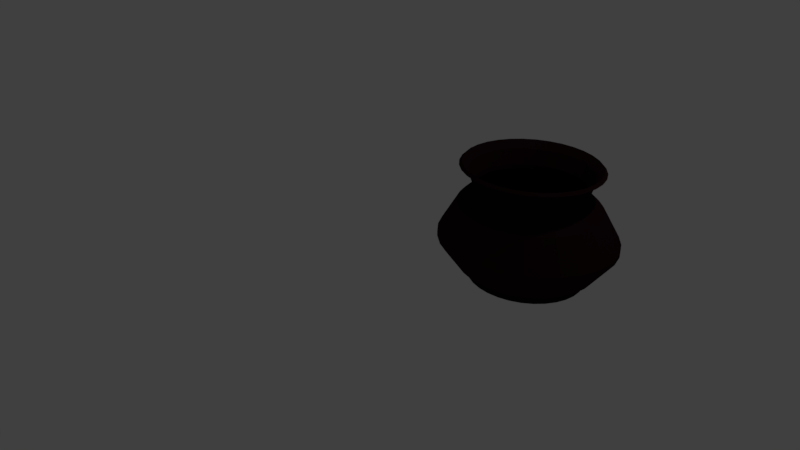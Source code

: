 # Source: pot_1_.blend  (saved by Blender 2.79.0; exported with 4.5.12 LTS)
import bpy
from mathutils import Matrix  # noqa: F401  (used for matrix-valued properties, if any)

bpy.ops.wm.read_factory_settings(use_empty=True)
scene = bpy.context.scene
scene.name = 'Scene'

# ---- collections
col_collection_1 = bpy.data.collections.new('Collection 1'); scene.collection.children.link(col_collection_1)

# ---- materials (node trees are filled in below, after node groups)
mat_material_002 = bpy.data.materials.new('Material.002')
mat_material_002.alpha_threshold = 0.0
mat_material_002.use_transparent_shadow = False
mat_material_002.diffuse_color = (0.01598, 0.004589, 0.00625, 1.0)
mat_material_002.specular_color = (0.9702, 1.0, 0.7269)
mat_material_002.roughness = 0.5

# ---- material node trees

# ---- world
world_world = bpy.data.worlds.new('World'); scene.world = world_world
world_world.color = (0.05088, 0.05088, 0.05088)
world_world.use_sun_shadow = False
world_world.sun_shadow_jitter_overblur = 0.0
world_world.cycles.sampling_method = 'MANUAL'

# ---- cameras
cam_camera = bpy.data.cameras.new('Camera')
cam_camera.clip_end = 100.0
cam_camera.lens = 35.0
cam_camera.sensor_width = 32.0
cam_camera.sensor_height = 18.0
cam_camera.ortho_scale = 7.314
cam_camera.dof.focus_distance = 0.0
cam_camera.dof.aperture_fstop = 128.0

# ---- lights
light_lamp = bpy.data.lights.new('Lamp', 'POINT')
light_lamp.transmission_factor = 0.0
light_lamp.cutoff_distance = 30.0
light_lamp.energy = 100.0
light_lamp.shadow_buffer_clip_start = 1.001
light_lamp.shadow_soft_size = 0.1
light_lamp.shadow_maximum_resolution = 0.006
light_lamp.use_absolute_resolution = True

# ---- meshes
me_cylinder_002 = bpy.data.meshes.new('Cylinder.002')
me_cylinder_002.from_pydata([(1.859e-08, 0.8435, -1.0), (0.0, 1.0, 1.0), (0.1646, 0.8273, -1.0), (0.1951, 0.9808, 1.0), (0.3228, 0.7793, -1.0), (0.3827, 0.9239, 1.0), (0.4686, 0.7013, -1.0), (0.5556, 0.8315, 1.0), (0.5964, 0.5964, -1.0), (0.7071, 0.7071, 1.0), (0.7013, 0.4686, -1.0), (0.8315, 0.5556, 1.0), (0.7793, 0.3228, -1.0), (0.9239, 0.3827, 1.0), (0.8273, 0.1646, -1.0), (0.9808, 0.1951, 1.0), (0.8435, 1.083e-07, -1.0), (1.0, 7.55e-08, 1.0), (0.8273, -0.1646, -1.0), (0.9808, -0.1951, 1.0), (0.7793, -0.3228, -1.0), (0.9239, -0.3827, 1.0), (0.7013, -0.4686, -1.0), (0.8315, -0.5556, 1.0), (0.5964, -0.5964, -1.0), (0.7071, -0.7071, 1.0), (0.4686, -0.7013, -1.0), (0.5556, -0.8315, 1.0), (0.3228, -0.7793, -1.0), (0.3827, -0.9239, 1.0), (0.1646, -0.8273, -1.0), (0.1951, -0.9808, 1.0), (-2.562e-07, -0.8435, -1.0), (-3.258e-07, -1.0, 1.0), (-0.1646, -0.8273, -1.0), (-0.1951, -0.9808, 1.0), (-0.3228, -0.7793, -1.0), (-0.3827, -0.9239, 1.0), (-0.4686, -0.7013, -1.0), (-0.5556, -0.8315, 1.0), (-0.5964, -0.5964, -1.0), (-0.7071, -0.7071, 1.0), (-0.7013, -0.4686, -1.0), (-0.8315, -0.5556, 1.0), (-0.7793, -0.3228, -1.0), (-0.9239, -0.3827, 1.0), (-0.8273, -0.1646, -1.0), (-0.9808, -0.1951, 1.0), (-0.8435, 8.591e-07, -1.0), (-1.0, 9.656e-07, 1.0), (-0.8273, 0.1646, -1.0), (-0.9808, 0.1951, 1.0), (-0.7793, 0.3228, -1.0), (-0.9239, 0.3827, 1.0), (-0.7013, 0.4686, -1.0), (-0.8315, 0.5556, 1.0), (-0.5964, 0.5964, -1.0), (-0.7071, 0.7071, 1.0), (-0.4686, 0.7013, -1.0), (-0.5556, 0.8315, 1.0), (-0.3228, 0.7793, -1.0), (-0.3827, 0.9239, 1.0), (-0.1646, 0.8273, -1.0), (-0.1951, 0.9808, 1.0), (0.0, 1.0, -0.7747), (0.1951, 0.9808, -0.7747), (0.3827, 0.9239, -0.7747), (0.5556, 0.8315, -0.7747), (0.7071, 0.7071, -0.7747), (0.8315, 0.5556, -0.7747), (0.9239, 0.3827, -0.7747), (0.9808, 0.1951, -0.7747), (1.0, 7.55e-08, -0.7747), (0.9808, -0.1951, -0.7747), (0.9239, -0.3827, -0.7747), (0.8315, -0.5556, -0.7747), (0.7071, -0.7071, -0.7747), (0.5556, -0.8315, -0.7747), (0.3827, -0.9239, -0.7747), (0.1951, -0.9808, -0.7747), (-3.258e-07, -1.0, -0.7747), (-0.1951, -0.9808, -0.7747), (-0.3827, -0.9239, -0.7747), (-0.5556, -0.8315, -0.7747), (-0.7071, -0.7071, -0.7747), (-0.8315, -0.5556, -0.7747), (-0.9239, -0.3827, -0.7747), (-0.9808, -0.1951, -0.7747), (-1.0, 9.656e-07, -0.7747), (-0.9808, 0.1951, -0.7747), (-0.9239, 0.3827, -0.7747), (-0.8315, 0.5556, -0.7747), (-0.7071, 0.7071, -0.7747), (-0.5556, 0.8315, -0.7747), (-0.3827, 0.9239, -0.7747), (-0.1951, 0.9808, -0.7747), (2.27e-08, 0.8089, 0.6558), (0.1578, 0.7933, 0.6558), (0.3095, 0.7473, 0.6558), (0.4494, 0.6725, 0.6558), (0.5719, 0.5719, 0.6558), (0.6725, 0.4494, 0.6558), (0.7473, 0.3095, 0.6558), (0.7933, 0.1578, 0.6558), (0.8089, 1.155e-07, 0.6558), (0.7933, -0.1578, 0.6558), (0.7473, -0.3095, 0.6558), (0.6725, -0.4494, 0.6558), (0.5719, -0.5719, 0.6558), (0.4494, -0.6725, 0.6558), (0.3095, -0.7473, 0.6558), (0.1578, -0.7933, 0.6558), (-2.409e-07, -0.8089, 0.6558), (-0.1578, -0.7933, 0.6558), (-0.3095, -0.7473, 0.6558), (-0.4494, -0.6725, 0.6558), (-0.5719, -0.5719, 0.6558), (-0.6725, -0.4494, 0.6558), (-0.7473, -0.3095, 0.6558), (-0.7933, -0.1578, 0.6558), (-0.8089, 8.355e-07, 0.6558), (-0.7933, 0.1578, 0.6558), (-0.7473, 0.3095, 0.6558), (-0.6725, 0.4494, 0.6558), (-0.5719, 0.5719, 0.6558), (-0.4494, 0.6725, 0.6558), (-0.3095, 0.7473, 0.6558), (-0.1578, 0.7933, 0.6558), (0.1583, 0.7958, 0.5759), (0.3105, 0.7496, 0.5759), (0.4508, 0.6747, 0.5759), (0.5737, 0.5737, 0.5759), (0.6747, 0.4508, 0.5759), (0.7496, 0.3105, 0.5759), (0.7958, 0.1583, 0.5759), (0.8114, 1.152e-07, 0.5759), (0.7958, -0.1583, 0.5759), (0.7496, -0.3105, 0.5759), (0.6747, -0.4508, 0.5759), (0.5737, -0.5737, 0.5759), (0.4508, -0.6747, 0.5759), (0.3105, -0.7496, 0.5759), (0.1583, -0.7958, 0.5759), (-2.417e-07, -0.8114, 0.5759), (-0.1583, -0.7958, 0.5759), (-0.3105, -0.7496, 0.5759), (-0.4508, -0.6747, 0.5759), (-0.5737, -0.5737, 0.5759), (-0.6747, -0.4508, 0.5759), (-0.7496, -0.3105, 0.5759), (-0.7958, -0.1583, 0.5759), (-0.8114, 8.374e-07, 0.5759), (-0.7958, 0.1583, 0.5759), (-0.7496, 0.3105, 0.5759), (-0.6747, 0.4508, 0.5759), (-0.5737, 0.5737, 0.5759), (-0.4508, 0.6747, 0.5759), (-0.3105, 0.7496, 0.5759), (-0.1583, 0.7958, 0.5759), (2.268e-08, 0.8114, 0.5759), (0.1997, 1.004, 0.3283), (0.3917, 0.9457, 0.3283), (0.5687, 0.8511, 0.3283), (0.7238, 0.7238, 0.3283), (0.8511, 0.5687, 0.3283), (0.9457, 0.3917, 0.3283), (1.004, 0.1997, 0.3283), (1.024, 6.717e-08, 0.3283), (1.004, -0.1997, 0.3283), (0.9457, -0.3917, 0.3283), (0.8511, -0.5687, 0.3283), (0.7238, -0.7238, 0.3283), (0.5687, -0.8511, 0.3283), (0.3917, -0.9457, 0.3283), (0.1997, -1.004, 0.3283), (-3.332e-07, -1.024, 0.3283), (-0.1997, -1.004, 0.3283), (-0.3917, -0.9457, 0.3283), (-0.5687, -0.8511, 0.3283), (-0.7238, -0.7238, 0.3283), (-0.8511, -0.5687, 0.3283), (-0.9457, -0.3917, 0.3283), (-1.004, -0.1997, 0.3283), (-1.024, 9.783e-07, 0.3283), (-1.004, 0.1997, 0.3283), (-0.9457, 0.3917, 0.3283), (-0.8511, 0.5687, 0.3283), (-0.7238, 0.7238, 0.3283), (-0.5687, 0.8511, 0.3283), (-0.3917, 0.9457, 0.3283), (-0.1997, 1.004, 0.3283), (3.513e-10, 1.024, 0.3283), (0.2514, 1.264, -0.2232), (0.4931, 1.19, -0.2232), (0.7159, 1.071, -0.2232), (0.9112, 0.9112, -0.2232), (1.071, 0.7159, -0.2232), (1.19, 0.4931, -0.2232), (1.264, 0.2514, -0.2232), (1.289, 4.242e-09, -0.2232), (1.264, -0.2514, -0.2232), (1.19, -0.4931, -0.2232), (1.071, -0.7159, -0.2232), (0.9112, -0.9112, -0.2232), (0.7159, -1.071, -0.2232), (0.4931, -1.19, -0.2232), (0.2514, -1.264, -0.2232), (-4.413e-07, -1.289, -0.2232), (-0.2514, -1.264, -0.2232), (-0.4931, -1.19, -0.2232), (-0.7159, -1.071, -0.2232), (-0.9112, -0.9112, -0.2232), (-1.071, -0.7159, -0.2232), (-1.19, -0.4931, -0.2232), (-1.264, -0.2514, -0.2232), (-1.289, 1.151e-06, -0.2232), (-1.264, 0.2514, -0.2232), (-1.19, 0.4931, -0.2232), (-1.071, 0.7159, -0.2232), (-0.9112, 0.9112, -0.2232), (-0.7159, 1.071, -0.2232), (-0.4931, 1.19, -0.2232), (-0.2514, 1.264, -0.2232), (-2.143e-08, 1.289, -0.2232), (1.211e-08, 0.883, 0.9125), (0.1723, 0.8661, 0.9125), (0.3379, 0.8158, 0.9125), (0.4906, 0.7342, 0.9125), (0.6244, 0.6244, 0.9125), (0.7342, 0.4906, 0.9125), (0.8158, 0.3379, 0.9125), (0.8661, 0.1723, 0.9125), (0.883, 1.031e-07, 0.9125), (0.8661, -0.1723, 0.9125), (0.8158, -0.3379, 0.9125), (0.7342, -0.4906, 0.9125), (0.6244, -0.6244, 0.9125), (0.4906, -0.7342, 0.9125), (0.3379, -0.8158, 0.9125), (0.1723, -0.8661, 0.9125), (-2.756e-07, -0.883, 0.9125), (-0.1723, -0.8661, 0.9125), (-0.3379, -0.8158, 0.9125), (-0.4906, -0.7342, 0.9125), (-0.6244, -0.6244, 0.9125), (-0.7342, -0.4906, 0.9125), (-0.8158, -0.3379, 0.9125), (-0.8661, -0.1723, 0.9125), (-0.883, 8.891e-07, 0.9125), (-0.8661, 0.1723, 0.9125), (-0.8158, 0.3379, 0.9125), (-0.7342, 0.4906, 0.9125), (-0.6244, 0.6244, 0.9125), (-0.4906, 0.7342, 0.9125), (-0.3379, 0.8158, 0.9125), (-0.1723, 0.8661, 0.9125), (0.2513, 1.263, -0.3124), (0.493, 1.19, -0.3124), (0.7157, 1.071, -0.3124), (0.9109, 0.9109, -0.3124), (1.071, 0.7157, -0.3124), (1.19, 0.493, -0.3124), (1.263, 0.2513, -0.3124), (1.288, 3.855e-09, -0.3124), (1.263, -0.2513, -0.3124), (1.19, -0.493, -0.3124), (1.071, -0.7157, -0.3124), (0.9109, -0.9109, -0.3124), (0.7157, -1.071, -0.3124), (0.493, -1.19, -0.3124), (0.2513, -1.263, -0.3124), (-4.425e-07, -1.288, -0.3124), (-0.2513, -1.263, -0.3124), (-0.493, -1.19, -0.3124), (-0.7157, -1.071, -0.3124), (-0.9109, -0.9109, -0.3124), (-1.071, -0.7157, -0.3124), (-1.19, -0.493, -0.3124), (-1.263, -0.2513, -0.3124), (-1.288, 1.15e-06, -0.3124), (-1.263, 0.2513, -0.3124), (-1.19, 0.493, -0.3124), (-1.071, 0.7157, -0.3124), (-0.9109, 0.9109, -0.3124), (-0.7157, 1.071, -0.3124), (-0.493, 1.19, -0.3124), (-0.2513, 1.263, -0.3124), (-2.278e-08, 1.288, -0.3124), (0.1636, 0.8223, -0.912), (0.3208, 0.7746, -0.912), (0.4658, 0.6971, -0.912), (0.5928, 0.5928, -0.912), (0.6971, 0.4658, -0.912), (0.7746, 0.3208, -0.912), (0.8223, 0.1636, -0.912), (0.8384, 1.113e-07, -0.912), (0.8223, -0.1636, -0.912), (0.7746, -0.3208, -0.912), (0.6971, -0.4658, -0.912), (0.5928, -0.5928, -0.912), (0.4658, -0.6971, -0.912), (0.3208, -0.7746, -0.912), (0.1636, -0.8223, -0.912), (-2.568e-07, -0.8384, -0.912), (-0.1636, -0.8223, -0.912), (-0.3208, -0.7746, -0.912), (-0.4658, -0.6971, -0.912), (-0.5928, -0.5928, -0.912), (-0.6971, -0.4658, -0.912), (-0.7746, -0.3208, -0.912), (-0.8223, -0.1636, -0.912), (-0.8384, 8.575e-07, -0.912), (-0.8223, 0.1636, -0.912), (-0.7746, 0.3208, -0.912), (-0.6971, 0.4658, -0.912), (-0.5928, 0.5928, -0.912), (-0.4658, 0.6971, -0.912), (-0.3208, 0.7746, -0.912), (-0.1636, 0.8223, -0.912), (1.639e-08, 0.8384, -0.912), (3.235e-09, 0.9688, 1.045), (0.189, 0.9502, 1.045), (0.3707, 0.895, 1.045), (0.5382, 0.8055, 1.045), (0.685, 0.685, 1.045), (0.8055, 0.5382, 1.045), (0.895, 0.3707, 1.045), (0.9502, 0.189, 1.045), (0.9688, 8.286e-08, 1.045), (0.9502, -0.189, 1.045), (0.895, -0.3707, 1.045), (0.8055, -0.5382, 1.045), (0.685, -0.685, 1.045), (0.5382, -0.8055, 1.045), (0.3707, -0.895, 1.045), (0.189, -0.9502, 1.045), (-3.124e-07, -0.9688, 1.045), (-0.189, -0.9502, 1.045), (-0.3707, -0.895, 1.045), (-0.5382, -0.8055, 1.045), (-0.685, -0.685, 1.045), (-0.8055, -0.5382, 1.045), (-0.895, -0.3707, 1.045), (-0.9502, -0.189, 1.045), (-0.9688, 9.452e-07, 1.045), (-0.9502, 0.189, 1.045), (-0.895, 0.3707, 1.045), (-0.8055, 0.5382, 1.045), (-0.685, 0.685, 1.045), (-0.5382, 0.8055, 1.045), (-0.3707, 0.895, 1.045), (-0.189, 0.9502, 1.045)], [], [(320, 1, 3, 321), (321, 3, 5, 322), (322, 5, 7, 323), (323, 7, 9, 324), (324, 9, 11, 325), (325, 11, 13, 326), (326, 13, 15, 327), (327, 15, 17, 328), (328, 17, 19, 329), (329, 19, 21, 330), (330, 21, 23, 331), (331, 23, 25, 332), (332, 25, 27, 333), (333, 27, 29, 334), (334, 29, 31, 335), (335, 31, 33, 336), (336, 33, 35, 337), (337, 35, 37, 338), (338, 37, 39, 339), (339, 39, 41, 340), (340, 41, 43, 341), (341, 43, 45, 342), (342, 45, 47, 343), (343, 47, 49, 344), (344, 49, 51, 345), (345, 51, 53, 346), (346, 53, 55, 347), (347, 55, 57, 348), (348, 57, 59, 349), (349, 59, 61, 350), (318, 95, 64, 319), (350, 61, 63, 351), (351, 63, 1, 320), (0, 2, 4, 6, 8, 10, 12, 14, 16, 18, 20, 22, 24, 26, 28, 30, 32, 34, 36, 38, 40, 42, 44, 46, 48, 50, 52, 54, 56, 58, 60, 62), (317, 94, 95, 318), (316, 93, 94, 317), (315, 92, 93, 316), (314, 91, 92, 315), (313, 90, 91, 314), (312, 89, 90, 313), (311, 88, 89, 312), (310, 87, 88, 311), (309, 86, 87, 310), (308, 85, 86, 309), (307, 84, 85, 308), (306, 83, 84, 307), (305, 82, 83, 306), (304, 81, 82, 305), (303, 80, 81, 304), (302, 79, 80, 303), (301, 78, 79, 302), (300, 77, 78, 301), (299, 76, 77, 300), (298, 75, 76, 299), (297, 74, 75, 298), (296, 73, 74, 297), (295, 72, 73, 296), (294, 71, 72, 295), (293, 70, 71, 294), (292, 69, 70, 293), (291, 68, 69, 292), (290, 67, 68, 291), (289, 66, 67, 290), (288, 65, 66, 289), (319, 64, 65, 288), (158, 127, 96, 159), (157, 126, 127, 158), (156, 125, 126, 157), (155, 124, 125, 156), (154, 123, 124, 155), (153, 122, 123, 154), (152, 121, 122, 153), (151, 120, 121, 152), (150, 119, 120, 151), (149, 118, 119, 150), (148, 117, 118, 149), (147, 116, 117, 148), (146, 115, 116, 147), (145, 114, 115, 146), (144, 113, 114, 145), (143, 112, 113, 144), (142, 111, 112, 143), (141, 110, 111, 142), (140, 109, 110, 141), (139, 108, 109, 140), (138, 107, 108, 139), (137, 106, 107, 138), (136, 105, 106, 137), (135, 104, 105, 136), (134, 103, 104, 135), (133, 102, 103, 134), (132, 101, 102, 133), (131, 100, 101, 132), (130, 99, 100, 131), (129, 98, 99, 130), (128, 97, 98, 129), (159, 96, 97, 128), (191, 159, 128, 160), (160, 128, 129, 161), (161, 129, 130, 162), (162, 130, 131, 163), (163, 131, 132, 164), (164, 132, 133, 165), (165, 133, 134, 166), (166, 134, 135, 167), (167, 135, 136, 168), (168, 136, 137, 169), (169, 137, 138, 170), (170, 138, 139, 171), (171, 139, 140, 172), (172, 140, 141, 173), (173, 141, 142, 174), (174, 142, 143, 175), (175, 143, 144, 176), (176, 144, 145, 177), (177, 145, 146, 178), (178, 146, 147, 179), (179, 147, 148, 180), (180, 148, 149, 181), (181, 149, 150, 182), (182, 150, 151, 183), (183, 151, 152, 184), (184, 152, 153, 185), (185, 153, 154, 186), (186, 154, 155, 187), (187, 155, 156, 188), (188, 156, 157, 189), (189, 157, 158, 190), (190, 158, 159, 191), (222, 190, 191, 223), (221, 189, 190, 222), (220, 188, 189, 221), (219, 187, 188, 220), (218, 186, 187, 219), (217, 185, 186, 218), (216, 184, 185, 217), (215, 183, 184, 216), (214, 182, 183, 215), (213, 181, 182, 214), (212, 180, 181, 213), (211, 179, 180, 212), (210, 178, 179, 211), (209, 177, 178, 210), (208, 176, 177, 209), (207, 175, 176, 208), (206, 174, 175, 207), (205, 173, 174, 206), (204, 172, 173, 205), (203, 171, 172, 204), (202, 170, 171, 203), (201, 169, 170, 202), (200, 168, 169, 201), (199, 167, 168, 200), (198, 166, 167, 199), (197, 165, 166, 198), (196, 164, 165, 197), (195, 163, 164, 196), (194, 162, 163, 195), (193, 161, 162, 194), (192, 160, 161, 193), (223, 191, 160, 192), (287, 223, 192, 256), (256, 192, 193, 257), (257, 193, 194, 258), (258, 194, 195, 259), (259, 195, 196, 260), (260, 196, 197, 261), (261, 197, 198, 262), (262, 198, 199, 263), (263, 199, 200, 264), (264, 200, 201, 265), (265, 201, 202, 266), (266, 202, 203, 267), (267, 203, 204, 268), (268, 204, 205, 269), (269, 205, 206, 270), (270, 206, 207, 271), (271, 207, 208, 272), (272, 208, 209, 273), (273, 209, 210, 274), (274, 210, 211, 275), (275, 211, 212, 276), (276, 212, 213, 277), (277, 213, 214, 278), (278, 214, 215, 279), (279, 215, 216, 280), (280, 216, 217, 281), (281, 217, 218, 282), (282, 218, 219, 283), (283, 219, 220, 284), (284, 220, 221, 285), (285, 221, 222, 286), (286, 222, 223, 287), (127, 255, 224, 96), (126, 254, 255, 127), (125, 253, 254, 126), (124, 252, 253, 125), (123, 251, 252, 124), (122, 250, 251, 123), (121, 249, 250, 122), (120, 248, 249, 121), (119, 247, 248, 120), (118, 246, 247, 119), (117, 245, 246, 118), (116, 244, 245, 117), (115, 243, 244, 116), (114, 242, 243, 115), (113, 241, 242, 114), (112, 240, 241, 113), (111, 239, 240, 112), (110, 238, 239, 111), (109, 237, 238, 110), (108, 236, 237, 109), (107, 235, 236, 108), (106, 234, 235, 107), (105, 233, 234, 106), (104, 232, 233, 105), (103, 231, 232, 104), (102, 230, 231, 103), (101, 229, 230, 102), (100, 228, 229, 101), (99, 227, 228, 100), (98, 226, 227, 99), (97, 225, 226, 98), (96, 224, 225, 97), (95, 286, 287, 64), (94, 285, 286, 95), (93, 284, 285, 94), (92, 283, 284, 93), (91, 282, 283, 92), (90, 281, 282, 91), (89, 280, 281, 90), (88, 279, 280, 89), (87, 278, 279, 88), (86, 277, 278, 87), (85, 276, 277, 86), (84, 275, 276, 85), (83, 274, 275, 84), (82, 273, 274, 83), (81, 272, 273, 82), (80, 271, 272, 81), (79, 270, 271, 80), (78, 269, 270, 79), (77, 268, 269, 78), (76, 267, 268, 77), (75, 266, 267, 76), (74, 265, 266, 75), (73, 264, 265, 74), (72, 263, 264, 73), (71, 262, 263, 72), (70, 261, 262, 71), (69, 260, 261, 70), (68, 259, 260, 69), (67, 258, 259, 68), (66, 257, 258, 67), (65, 256, 257, 66), (64, 287, 256, 65), (0, 319, 288, 2), (2, 288, 289, 4), (4, 289, 290, 6), (6, 290, 291, 8), (8, 291, 292, 10), (10, 292, 293, 12), (12, 293, 294, 14), (14, 294, 295, 16), (16, 295, 296, 18), (18, 296, 297, 20), (20, 297, 298, 22), (22, 298, 299, 24), (24, 299, 300, 26), (26, 300, 301, 28), (28, 301, 302, 30), (30, 302, 303, 32), (32, 303, 304, 34), (34, 304, 305, 36), (36, 305, 306, 38), (38, 306, 307, 40), (40, 307, 308, 42), (42, 308, 309, 44), (44, 309, 310, 46), (46, 310, 311, 48), (48, 311, 312, 50), (50, 312, 313, 52), (52, 313, 314, 54), (54, 314, 315, 56), (56, 315, 316, 58), (58, 316, 317, 60), (60, 317, 318, 62), (62, 318, 319, 0), (255, 351, 320, 224), (254, 350, 351, 255), (253, 349, 350, 254), (252, 348, 349, 253), (251, 347, 348, 252), (250, 346, 347, 251), (249, 345, 346, 250), (248, 344, 345, 249), (247, 343, 344, 248), (246, 342, 343, 247), (245, 341, 342, 246), (244, 340, 341, 245), (243, 339, 340, 244), (242, 338, 339, 243), (241, 337, 338, 242), (240, 336, 337, 241), (239, 335, 336, 240), (238, 334, 335, 239), (237, 333, 334, 238), (236, 332, 333, 237), (235, 331, 332, 236), (234, 330, 331, 235), (233, 329, 330, 234), (232, 328, 329, 233), (231, 327, 328, 232), (230, 326, 327, 231), (229, 325, 326, 230), (228, 324, 325, 229), (227, 323, 324, 228), (226, 322, 323, 227), (225, 321, 322, 226), (224, 320, 321, 225)])
me_cylinder_002.materials.append(mat_material_002)
me_cylinder_002.use_remesh_preserve_volume = False
me_cylinder_002.use_remesh_preserve_attributes = False
me_cylinder_002.use_mirror_vertex_groups = False
me_cylinder_002.update()

# ---- objects
ob_cylinder = bpy.data.objects.new('Cylinder', me_cylinder_002)
ob_lamp = bpy.data.objects.new('Lamp', light_lamp)
ob_camera = bpy.data.objects.new('Camera', cam_camera)

# ---- transforms, parenting, visibility, modifiers, constraints
ob_cylinder.location = (2.302, 0.2654, 1.193)
ob_cylinder.scale = (0.7872, -0.7228, 0.6372)
ob_cylinder.lineart.crease_threshold = 0.0
_m = ob_cylinder.modifiers.new('Solidify', 'SOLIDIFY')
_m.nonmanifold_thickness_mode = 'FIXED'
_m.nonmanifold_merge_threshold = 0.0003
ob_lamp.location = (4.076, 1.005, 5.904)
ob_lamp.rotation_euler = (0.6503, 0.05522, 1.866)
ob_lamp.lock_rotations_4d = False
ob_lamp.empty_display_type = 'ARROWS'
ob_lamp.color = (0.0, 0.0, 0.0, 0.0)
ob_lamp.lineart.crease_threshold = 0.0
ob_camera.location = (7.481, -6.508, 5.344)
ob_camera.rotation_euler = (1.109, 0.0, 0.8149)
ob_camera.lock_rotations_4d = False
ob_camera.empty_display_type = 'ARROWS'
ob_camera.color = (0.0, 0.0, 0.0, 0.0)
ob_camera.display_type = 'WIRE'
ob_camera.lineart.crease_threshold = 0.0

# ---- collection membership
col_collection_1.objects.link(ob_cylinder)
col_collection_1.objects.link(ob_lamp)
col_collection_1.objects.link(ob_camera)

# ---- scene / render settings (as saved in the file)
scene.camera = ob_camera
scene.frame_start = 1; scene.frame_end = 250; scene.frame_set(1)
scene.render.engine = 'BLENDER_EEVEE_NEXT'
scene.render.resolution_percentage = 50
scene.render.dither_intensity = 0.0
scene.cycles.use_denoising = False
scene.cycles.samples = 128
scene.cycles.sampling_pattern = 'TABULATED_SOBOL'
scene.cycles.use_adaptive_sampling = False
scene.cycles.use_light_tree = False
scene.cycles.blur_glossy = 0.0
scene.cycles.sample_clamp_indirect = 0.0
scene.view_settings.view_transform = 'Standard'
bpy.context.view_layer.update()
